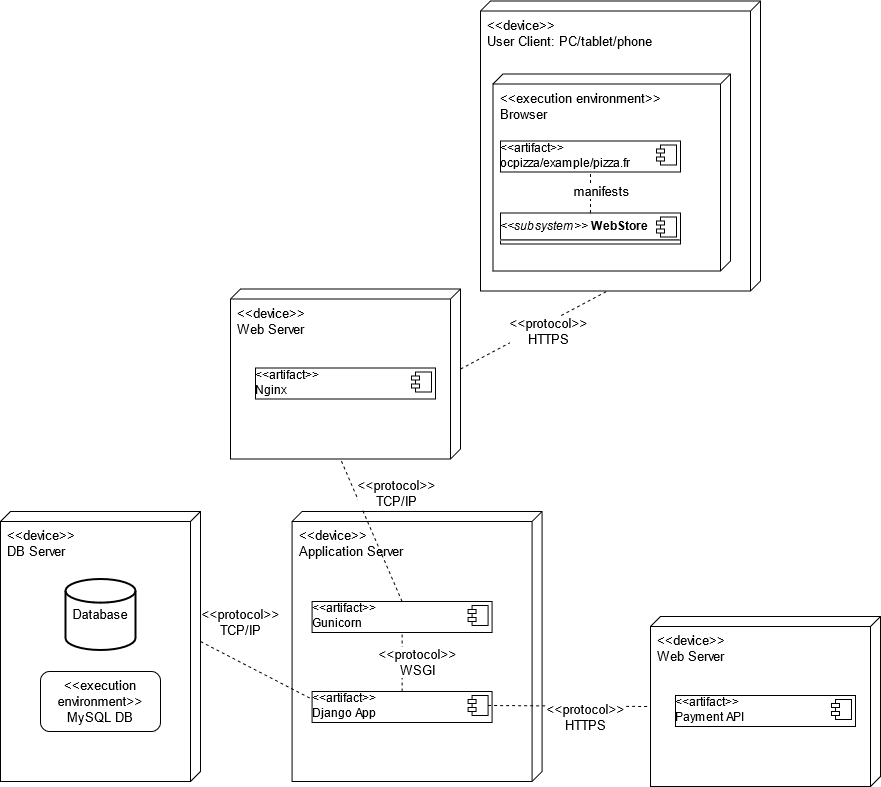

The diagram above was exported from draw.io. Its source (the exported page's mxGraphModel, read from the mxfile embedded in the PNG):
<mxGraphModel dx="253" dy="819" grid="1" gridSize="10" guides="1" tooltips="1" connect="1" arrows="1" fold="1" page="1" pageScale="1" pageWidth="1169" pageHeight="827" math="0" shadow="0">
  <root>
    <mxCell id="cQ80Ft_s_yNlr87dk4mm-0" />
    <mxCell id="cQ80Ft_s_yNlr87dk4mm-1" parent="cQ80Ft_s_yNlr87dk4mm-0" />
    <mxCell id="jGkuLNQ8QW4p-WvJAyyE-1" value="&lt;div&gt;&amp;lt;&amp;lt;device&amp;gt;&amp;gt;&lt;/div&gt;&lt;div&gt;DB Server&lt;br&gt;&lt;/div&gt;" style="verticalAlign=top;align=left;shape=cube;size=10;direction=south;fontStyle=0;html=1;boundedLbl=1;spacingLeft=5;fontSize=13;" vertex="1" parent="cQ80Ft_s_yNlr87dk4mm-1">
      <mxGeometry x="1190" y="670" width="200" height="270" as="geometry" />
    </mxCell>
    <mxCell id="jGkuLNQ8QW4p-WvJAyyE-0" value="Database" style="strokeWidth=2;html=1;shape=mxgraph.flowchart.database;whiteSpace=wrap;fontSize=13;" vertex="1" parent="cQ80Ft_s_yNlr87dk4mm-1">
      <mxGeometry x="1255" y="737.5" width="70" height="71" as="geometry" />
    </mxCell>
    <mxCell id="jGkuLNQ8QW4p-WvJAyyE-3" value="&lt;div&gt;&lt;div&gt;&amp;lt;&amp;lt;execution environment&amp;gt;&amp;gt;&lt;/div&gt;&lt;/div&gt;&lt;div&gt;MySQL DB&lt;br&gt;&lt;/div&gt;" style="rounded=1;whiteSpace=wrap;html=1;fontSize=13;" vertex="1" parent="cQ80Ft_s_yNlr87dk4mm-1">
      <mxGeometry x="1230" y="830" width="120" height="60" as="geometry" />
    </mxCell>
    <mxCell id="jGkuLNQ8QW4p-WvJAyyE-7" value="&lt;div&gt;&amp;lt;&amp;lt;device&amp;gt;&amp;gt;&lt;/div&gt;&lt;div&gt;User Client: PC/tablet/phone&lt;br&gt;&lt;/div&gt;" style="verticalAlign=top;align=left;shape=cube;size=10;direction=south;fontStyle=0;html=1;boundedLbl=1;spacingLeft=5;fontSize=13;" vertex="1" parent="cQ80Ft_s_yNlr87dk4mm-1">
      <mxGeometry x="1670" y="159.5" width="280" height="290" as="geometry" />
    </mxCell>
    <mxCell id="jGkuLNQ8QW4p-WvJAyyE-10" value="&lt;div&gt;&amp;lt;&amp;lt;execution environment&amp;gt;&amp;gt;&lt;/div&gt;&lt;div&gt;Browser&lt;br&gt;&lt;/div&gt;" style="verticalAlign=top;align=left;shape=cube;size=10;direction=south;fontStyle=0;html=1;boundedLbl=1;spacingLeft=5;fontSize=13;" vertex="1" parent="cQ80Ft_s_yNlr87dk4mm-1">
      <mxGeometry x="1682.5" y="232.5" width="237.5" height="197" as="geometry" />
    </mxCell>
    <mxCell id="1amFICzpkCAjExf4dkZs-0" value="&lt;div&gt;&amp;lt;&amp;lt;artifact&amp;gt;&amp;gt;&lt;/div&gt;&lt;div&gt;ocpizza/example/pizza.fr&lt;br&gt;&lt;/div&gt;" style="align=left;overflow=fill;html=1;dropTarget=0;" vertex="1" parent="cQ80Ft_s_yNlr87dk4mm-1">
      <mxGeometry x="1690" y="299.5" width="180" height="31" as="geometry" />
    </mxCell>
    <mxCell id="1amFICzpkCAjExf4dkZs-1" value="" style="shape=component;jettyWidth=8;jettyHeight=4;" vertex="1" parent="1amFICzpkCAjExf4dkZs-0">
      <mxGeometry x="1" width="20" height="20" relative="1" as="geometry">
        <mxPoint x="-24" y="4" as="offset" />
      </mxGeometry>
    </mxCell>
    <mxCell id="1amFICzpkCAjExf4dkZs-2" value="&lt;div&gt;&amp;lt;&amp;lt;device&amp;gt;&amp;gt;&lt;/div&gt;&lt;div&gt;Application Server&lt;br&gt;&lt;/div&gt;" style="verticalAlign=top;align=left;shape=cube;size=10;direction=south;fontStyle=0;html=1;boundedLbl=1;spacingLeft=5;fontSize=13;" vertex="1" parent="cQ80Ft_s_yNlr87dk4mm-1">
      <mxGeometry x="1481.58" y="670" width="250" height="270" as="geometry" />
    </mxCell>
    <mxCell id="1amFICzpkCAjExf4dkZs-6" value="" style="endArrow=none;dashed=1;html=1;fontSize=13;exitX=0;exitY=0;exitDx=80;exitDy=0;entryX=0.998;entryY=0.543;entryDx=0;entryDy=0;entryPerimeter=0;exitPerimeter=0;" edge="1" parent="cQ80Ft_s_yNlr87dk4mm-1" source="ZuUX2d31Xctgcs1H2e5s-20" target="jGkuLNQ8QW4p-WvJAyyE-7">
      <mxGeometry width="50" height="50" relative="1" as="geometry">
        <mxPoint x="1660" y="840" as="sourcePoint" />
        <mxPoint x="1710" y="790" as="targetPoint" />
        <Array as="points" />
      </mxGeometry>
    </mxCell>
    <mxCell id="1amFICzpkCAjExf4dkZs-7" value="&amp;lt;&amp;lt;protocol&amp;gt;&amp;gt;&lt;br&gt;HTTPS" style="edgeLabel;html=1;align=center;verticalAlign=middle;resizable=0;points=[];fontSize=13;" vertex="1" connectable="0" parent="1amFICzpkCAjExf4dkZs-6">
      <mxGeometry x="0.2452" y="1" relative="1" as="geometry">
        <mxPoint x="-4" y="12" as="offset" />
      </mxGeometry>
    </mxCell>
    <mxCell id="ZuUX2d31Xctgcs1H2e5s-0" value="" style="endArrow=none;dashed=1;html=1;fontSize=13;entryX=0;entryY=0.25;entryDx=0;entryDy=0;exitX=0;exitY=0;exitDx=130;exitDy=0;exitPerimeter=0;" edge="1" parent="cQ80Ft_s_yNlr87dk4mm-1" source="jGkuLNQ8QW4p-WvJAyyE-1" target="ZuUX2d31Xctgcs1H2e5s-8">
      <mxGeometry width="50" height="50" relative="1" as="geometry">
        <mxPoint x="1280" y="850" as="sourcePoint" />
        <mxPoint x="1330" y="800" as="targetPoint" />
      </mxGeometry>
    </mxCell>
    <mxCell id="ZuUX2d31Xctgcs1H2e5s-1" value="&amp;lt;&amp;lt;protocol&amp;gt;&amp;gt;&lt;br&gt;TCP/IP" style="edgeLabel;html=1;align=center;verticalAlign=middle;resizable=0;points=[];fontSize=13;" vertex="1" connectable="0" parent="ZuUX2d31Xctgcs1H2e5s-0">
      <mxGeometry x="-0.1317" y="-2" relative="1" as="geometry">
        <mxPoint x="-8" y="-47" as="offset" />
      </mxGeometry>
    </mxCell>
    <mxCell id="ZuUX2d31Xctgcs1H2e5s-2" value="&lt;p style=&quot;margin: 6px 0px 0px&quot; align=&quot;left&quot;&gt;&lt;i&gt;&amp;lt;&amp;lt;subsystem&amp;gt;&amp;gt;&lt;/i&gt;&lt;b&gt; WebStore&lt;br&gt;&lt;/b&gt;&lt;/p&gt;&lt;hr align=&quot;left&quot;&gt;&lt;p style=&quot;margin: 0px ; margin-left: 8px&quot; align=&quot;left&quot;&gt;&lt;br&gt;&lt;br&gt;&lt;/p&gt;" style="align=left;overflow=fill;html=1;dropTarget=0;" vertex="1" parent="cQ80Ft_s_yNlr87dk4mm-1">
      <mxGeometry x="1690" y="371.5" width="180" height="31" as="geometry" />
    </mxCell>
    <mxCell id="ZuUX2d31Xctgcs1H2e5s-3" value="" style="shape=component;jettyWidth=8;jettyHeight=4;" vertex="1" parent="ZuUX2d31Xctgcs1H2e5s-2">
      <mxGeometry x="1" width="20" height="20" relative="1" as="geometry">
        <mxPoint x="-24" y="4" as="offset" />
      </mxGeometry>
    </mxCell>
    <mxCell id="ZuUX2d31Xctgcs1H2e5s-4" value="" style="endArrow=none;dashed=1;html=1;fontSize=13;entryX=0.5;entryY=1;entryDx=0;entryDy=0;exitX=0.5;exitY=0;exitDx=0;exitDy=0;" edge="1" parent="cQ80Ft_s_yNlr87dk4mm-1" source="ZuUX2d31Xctgcs1H2e5s-2" target="1amFICzpkCAjExf4dkZs-0">
      <mxGeometry width="50" height="50" relative="1" as="geometry">
        <mxPoint x="1770" y="389.5" as="sourcePoint" />
        <mxPoint x="1820" y="339.5" as="targetPoint" />
      </mxGeometry>
    </mxCell>
    <mxCell id="ZuUX2d31Xctgcs1H2e5s-5" value="manifests" style="edgeLabel;html=1;align=center;verticalAlign=middle;resizable=0;points=[];fontSize=13;" vertex="1" connectable="0" parent="ZuUX2d31Xctgcs1H2e5s-4">
      <mxGeometry x="0.3268" relative="1" as="geometry">
        <mxPoint x="10" y="5" as="offset" />
      </mxGeometry>
    </mxCell>
    <mxCell id="ZuUX2d31Xctgcs1H2e5s-6" value="&lt;div&gt;&amp;lt;&amp;lt;artifact&amp;gt;&amp;gt;&lt;/div&gt;&lt;div&gt;Gunicorn&lt;br&gt;&lt;/div&gt;" style="align=left;overflow=fill;html=1;dropTarget=0;" vertex="1" parent="cQ80Ft_s_yNlr87dk4mm-1">
      <mxGeometry x="1501.58" y="760" width="180" height="31" as="geometry" />
    </mxCell>
    <mxCell id="ZuUX2d31Xctgcs1H2e5s-7" value="" style="shape=component;jettyWidth=8;jettyHeight=4;" vertex="1" parent="ZuUX2d31Xctgcs1H2e5s-6">
      <mxGeometry x="1" width="20" height="20" relative="1" as="geometry">
        <mxPoint x="-24" y="4" as="offset" />
      </mxGeometry>
    </mxCell>
    <mxCell id="ZuUX2d31Xctgcs1H2e5s-8" value="&lt;div&gt;&amp;lt;&amp;lt;artifact&amp;gt;&amp;gt;&lt;/div&gt;&lt;div&gt;Django App&lt;br&gt;&lt;/div&gt;" style="align=left;overflow=fill;html=1;dropTarget=0;" vertex="1" parent="cQ80Ft_s_yNlr87dk4mm-1">
      <mxGeometry x="1501.58" y="850" width="180" height="31" as="geometry" />
    </mxCell>
    <mxCell id="ZuUX2d31Xctgcs1H2e5s-9" value="" style="shape=component;jettyWidth=8;jettyHeight=4;" vertex="1" parent="ZuUX2d31Xctgcs1H2e5s-8">
      <mxGeometry x="1" width="20" height="20" relative="1" as="geometry">
        <mxPoint x="-24" y="4" as="offset" />
      </mxGeometry>
    </mxCell>
    <mxCell id="ZuUX2d31Xctgcs1H2e5s-11" value="" style="endArrow=none;dashed=1;html=1;fontSize=13;entryX=0.5;entryY=1;entryDx=0;entryDy=0;exitX=0.5;exitY=0;exitDx=0;exitDy=0;" edge="1" parent="cQ80Ft_s_yNlr87dk4mm-1" source="ZuUX2d31Xctgcs1H2e5s-8" target="ZuUX2d31Xctgcs1H2e5s-6">
      <mxGeometry width="50" height="50" relative="1" as="geometry">
        <mxPoint x="1551.58" y="850" as="sourcePoint" />
        <mxPoint x="1601.58" y="800" as="targetPoint" />
      </mxGeometry>
    </mxCell>
    <mxCell id="ZuUX2d31Xctgcs1H2e5s-12" value="&amp;lt;&amp;lt;protocol&amp;gt;&amp;gt;&lt;br&gt;WSGI" style="edgeLabel;html=1;align=center;verticalAlign=middle;resizable=0;points=[];fontSize=13;" vertex="1" connectable="0" parent="ZuUX2d31Xctgcs1H2e5s-11">
      <mxGeometry x="-0.4915" y="2" relative="1" as="geometry">
        <mxPoint x="17" y="-15" as="offset" />
      </mxGeometry>
    </mxCell>
    <mxCell id="ZuUX2d31Xctgcs1H2e5s-13" value="&lt;div&gt;&amp;lt;&amp;lt;device&amp;gt;&amp;gt;&lt;/div&gt;&lt;div&gt;Web Server&lt;br&gt;&lt;/div&gt;" style="verticalAlign=top;align=left;shape=cube;size=10;direction=south;fontStyle=0;html=1;boundedLbl=1;spacingLeft=5;fontSize=13;" vertex="1" parent="cQ80Ft_s_yNlr87dk4mm-1">
      <mxGeometry x="1840" y="775" width="230" height="170" as="geometry" />
    </mxCell>
    <mxCell id="ZuUX2d31Xctgcs1H2e5s-16" value="&lt;div&gt;&amp;lt;&amp;lt;artifact&amp;gt;&amp;gt;&lt;/div&gt;&lt;div&gt;Payment API&lt;br&gt;&lt;/div&gt;" style="align=left;overflow=fill;html=1;dropTarget=0;" vertex="1" parent="cQ80Ft_s_yNlr87dk4mm-1">
      <mxGeometry x="1865" y="854" width="180" height="31" as="geometry" />
    </mxCell>
    <mxCell id="ZuUX2d31Xctgcs1H2e5s-17" value="" style="shape=component;jettyWidth=8;jettyHeight=4;" vertex="1" parent="ZuUX2d31Xctgcs1H2e5s-16">
      <mxGeometry x="1" width="20" height="20" relative="1" as="geometry">
        <mxPoint x="-24" y="4" as="offset" />
      </mxGeometry>
    </mxCell>
    <mxCell id="ZuUX2d31Xctgcs1H2e5s-18" value="" style="endArrow=none;dashed=1;html=1;fontSize=13;exitX=1;exitY=0.5;exitDx=0;exitDy=0;entryX=0;entryY=0;entryDx=90;entryDy=230;entryPerimeter=0;" edge="1" parent="cQ80Ft_s_yNlr87dk4mm-1" source="ZuUX2d31Xctgcs1H2e5s-9" target="ZuUX2d31Xctgcs1H2e5s-13">
      <mxGeometry width="50" height="50" relative="1" as="geometry">
        <mxPoint x="1691.58" y="785.5" as="sourcePoint" />
        <mxPoint x="1781.58" y="860" as="targetPoint" />
        <Array as="points" />
      </mxGeometry>
    </mxCell>
    <mxCell id="ZuUX2d31Xctgcs1H2e5s-19" value="&amp;lt;&amp;lt;protocol&amp;gt;&amp;gt;&lt;br&gt;HTTPS" style="edgeLabel;html=1;align=center;verticalAlign=middle;resizable=0;points=[];fontSize=13;" vertex="1" connectable="0" parent="ZuUX2d31Xctgcs1H2e5s-18">
      <mxGeometry x="0.2452" y="1" relative="1" as="geometry">
        <mxPoint x="-4" y="12" as="offset" />
      </mxGeometry>
    </mxCell>
    <mxCell id="ZuUX2d31Xctgcs1H2e5s-20" value="&lt;div&gt;&amp;lt;&amp;lt;device&amp;gt;&amp;gt;&lt;/div&gt;&lt;div&gt;Web Server&lt;br&gt;&lt;/div&gt;" style="verticalAlign=top;align=left;shape=cube;size=10;direction=south;fontStyle=0;html=1;boundedLbl=1;spacingLeft=5;fontSize=13;" vertex="1" parent="cQ80Ft_s_yNlr87dk4mm-1">
      <mxGeometry x="1420" y="447.5" width="230" height="170" as="geometry" />
    </mxCell>
    <mxCell id="ZuUX2d31Xctgcs1H2e5s-21" value="&lt;div&gt;&amp;lt;&amp;lt;artifact&amp;gt;&amp;gt;&lt;/div&gt;&lt;div&gt;Nginx&lt;br&gt;&lt;/div&gt;" style="align=left;overflow=fill;html=1;dropTarget=0;" vertex="1" parent="cQ80Ft_s_yNlr87dk4mm-1">
      <mxGeometry x="1445" y="526.5" width="180" height="31" as="geometry" />
    </mxCell>
    <mxCell id="ZuUX2d31Xctgcs1H2e5s-22" value="" style="shape=component;jettyWidth=8;jettyHeight=4;" vertex="1" parent="ZuUX2d31Xctgcs1H2e5s-21">
      <mxGeometry x="1" width="20" height="20" relative="1" as="geometry">
        <mxPoint x="-24" y="4" as="offset" />
      </mxGeometry>
    </mxCell>
    <mxCell id="ZuUX2d31Xctgcs1H2e5s-23" value="" style="endArrow=none;dashed=1;html=1;fontSize=13;exitX=0.5;exitY=0;exitDx=0;exitDy=0;entryX=0;entryY=0;entryDx=170;entryDy=120;entryPerimeter=0;" edge="1" parent="cQ80Ft_s_yNlr87dk4mm-1" source="ZuUX2d31Xctgcs1H2e5s-6" target="ZuUX2d31Xctgcs1H2e5s-20">
      <mxGeometry width="50" height="50" relative="1" as="geometry">
        <mxPoint x="1660" y="537.5" as="sourcePoint" />
        <mxPoint x="1807.96" y="458.9200000000001" as="targetPoint" />
        <Array as="points" />
      </mxGeometry>
    </mxCell>
    <mxCell id="ZuUX2d31Xctgcs1H2e5s-26" value="&amp;lt;&amp;lt;protocol&amp;gt;&amp;gt;&lt;br&gt;TCP/IP" style="edgeLabel;html=1;align=center;verticalAlign=middle;resizable=0;points=[];fontSize=13;" vertex="1" connectable="0" parent="ZuUX2d31Xctgcs1H2e5s-23">
      <mxGeometry x="0.7041" y="2" relative="1" as="geometry">
        <mxPoint x="48" y="12" as="offset" />
      </mxGeometry>
    </mxCell>
  </root>
</mxGraphModel>